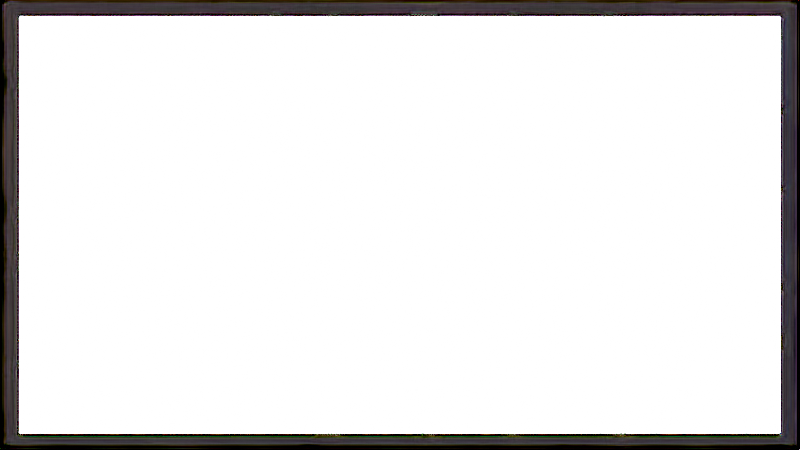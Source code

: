 # Source: backdrop.blend  (saved by Blender 4.3.34; exported with 4.5.12 LTS)
import bpy
from mathutils import Matrix  # noqa: F401  (used for matrix-valued properties, if any)

bpy.ops.wm.read_factory_settings(use_empty=True)
scene = bpy.context.scene
scene.name = 'Scene'

# ---- collections
col_collection = bpy.data.collections.new('Collection'); scene.collection.children.link(col_collection)

# ---- materials (node trees are filled in below, after node groups)
mat_material_001 = bpy.data.materials.new('Material.001')

# ---- material node trees
mat_material_001.use_nodes = True; mat_material_001.node_tree.nodes.clear()
_N = mat_material_001.node_tree.nodes; _L = mat_material_001.node_tree.links
n0 = _N.new('ShaderNodeBsdfPrincipled'); n0.name = 'Principled BSDF'; n0.location = (437, 298)
n0.inputs[2].default_value = 0.0
n1 = _N.new('ShaderNodeOutputMaterial'); n1.name = 'Material Output'; n1.location = (774, 298)
n2 = _N.new('ShaderNodeVectorMath'); n2.name = 'Vector Math'; n2.location = (-591, 157)
n2.operation = 'DISTANCE'
n3 = _N.new('ShaderNodeMapping'); n3.name = 'Mapping'; n3.location = (-824, 171)
n4 = _N.new('ShaderNodeTexCoord'); n4.name = 'Texture Coordinate'; n4.location = (-1004, 171)
n5 = _N.new('ShaderNodeVectorMath'); n5.name = 'Vector Math.001'; n5.location = (-411, 181)
n5.operation = 'MULTIPLY'
n5.inputs[1].default_value = (0.2, 0.2, 0.2)
n6 = _N.new('ShaderNodeMix'); n6.name = 'Mix'; n6.location = (208, 232)
n6.data_type = 'RGBA'
n6.clamp_factor = False
n6.inputs[6].default_value = (0.0, 0.0, 0.0, 1.0)
n7 = _N.new('ShaderNodeValToRGB'); n7.name = 'Color Ramp'; n7.location = (-204, 218)
while len(n7.color_ramp.elements) > 1: n7.color_ramp.elements.remove(n7.color_ramp.elements[-1])
n7.color_ramp.elements[0].position = 0.0; n7.color_ramp.elements[0].color = (1.0, 1.0, 1.0, 1.0)
_e = n7.color_ramp.elements.new(0.3864); _e.color = (0.3957, 0.3957, 0.3957, 1.0)
n8 = _N.new('ShaderNodeTexNoise'); n8.name = 'Noise Texture'; n8.location = (-1026, -226)
n8.noise_dimensions = '4D'
n8.inputs[2].default_value = 8.0
n8.inputs[3].default_value = 0.0
n9 = _N.new('ShaderNodeMapping'); n9.name = 'Mapping.001'; n9.location = (-1249, -265)
n10 = _N.new('ShaderNodeTexCoord'); n10.name = 'Texture Coordinate.001'; n10.location = (-1429, -265)
n11 = _N.new('ShaderNodeValToRGB'); n11.name = 'Color Ramp.001'; n11.location = (-765, -328)
n11.color_ramp.interpolation = 'CONSTANT'
while len(n11.color_ramp.elements) > 1: n11.color_ramp.elements.remove(n11.color_ramp.elements[-1])
n11.color_ramp.elements[0].position = 0.0; n11.color_ramp.elements[0].color = (0.0, 0.0, 0.0, 1.0)
_e = n11.color_ramp.elements.new(0.2); _e.color = (0.01488, 0.0, 0.01113, 1.0)
_e = n11.color_ramp.elements.new(0.4); _e.color = (0.02264, 0.0, 0.03474, 1.0)
_e = n11.color_ramp.elements.new(0.6); _e.color = (0.06866, 0.06866, 0.06866, 1.0)
_e = n11.color_ramp.elements.new(0.8); _e.color = (0.0842, 0.0, 0.06504, 1.0)
_e = n11.color_ramp.elements.new(1.0); _e.color = (1.0, 1.0, 1.0, 1.0)
n12 = _N.new('ShaderNodeMix'); n12.name = 'Mix.001'; n12.location = (-455, -179)
n12.data_type = 'RGBA'
n13 = _N.new('ShaderNodeRGB'); n13.name = 'RGB'; n13.location = (-641, -139)
n13.outputs[0].default_value = (0.02001, 0.0, 0.1565, 1.0)
n14 = _N.new('ShaderNodeBrightContrast'); n14.name = 'Brightness/Contrast'; n14.location = (-232, -93)
n14.inputs[1].default_value = -0.03
n15 = _N.new('ShaderNodeHueSaturation'); n15.name = 'Hue/Saturation/Value'; n15.location = (-50, -59)
n15.inputs[1].default_value = 1.08
n15.inputs[2].default_value = 0.73
_L.new(n3.outputs[0], n2.inputs[0])
_L.new(n4.outputs[3], n3.inputs[0])
_L.new(n2.outputs[1], n5.inputs[0])
_L.new(n7.outputs[0], n6.inputs[0])
_L.new(n5.outputs[0], n7.inputs[0])
_L.new(n9.outputs[0], n8.inputs[0])
_L.new(n10.outputs[3], n9.inputs[0])
_L.new(n8.outputs[0], n11.inputs[0])
_L.new(n11.outputs[0], n12.inputs[7])
_L.new(n13.outputs[0], n12.inputs[6])
_L.new(n12.outputs[2], n14.inputs[0])
_L.new(n14.outputs[0], n15.inputs[4])
_L.new(n15.outputs[0], n6.inputs[7])
_L.new(n6.outputs[2], n0.inputs[0])
_L.new(n0.outputs[0], n1.inputs[0])
n1.is_active_output = True

# ---- world
world_world = bpy.data.worlds.new('World'); scene.world = world_world
world_world.use_nodes = True; world_world.node_tree.nodes.clear()
_N = world_world.node_tree.nodes; _L = world_world.node_tree.links
n0 = _N.new('ShaderNodeOutputWorld'); n0.name = 'World Output'; n0.location = (300, 300)
n1 = _N.new('ShaderNodeBackground'); n1.name = 'Background'; n1.location = (10, 300)
n1.inputs[0].default_value = (0.05088, 0.05088, 0.05088, 1.0)
_L.new(n1.outputs[0], n0.inputs[0])
n0.is_active_output = True
world_world.color = (0.05088, 0.05088, 0.05088)
world_world.sun_shadow_jitter_overblur = 0.0

# ---- cameras
cam_camera_001 = bpy.data.cameras.new('Camera.001')
cam_camera_001.type = 'ORTHO'
cam_camera_001.ortho_scale = 5.0

# ---- lights
light_point = bpy.data.lights.new('Point', 'SUN')
light_point.energy = 8.0

# ---- meshes
me_plane = bpy.data.meshes.new('Plane')
me_plane.from_pydata([(-1.0, -1.0, 0.0), (1.0, -1.0, 0.0), (-1.0, 1.0, 0.0), (1.0, 1.0, 0.0)], [], [(0, 1, 3, 2)])
_uv = me_plane.uv_layers.new(name='UVMap')
_uv.uv.foreach_set('vector', [0.0, 0.0, 1.0, 0.0, 1.0, 1.0, 0.0, 1.0])
me_plane.materials.append(mat_material_001)
me_plane.update()

# ---- objects
ob_empty = bpy.data.objects.new('Empty', None)
ob_camera = bpy.data.objects.new('Camera', cam_camera_001)
ob_plane = bpy.data.objects.new('Plane', me_plane)
ob_point = bpy.data.objects.new('Point', light_point)

# ---- transforms, parenting, visibility, modifiers, constraints
ob_empty.location = (0.0, 0.0, -2.0)
ob_empty.empty_display_type = 'IMAGE'
ob_empty.empty_display_size = 5.0
ob_camera.location = (0.0, 0.0, 3.0)
ob_plane.location = (0.0, 0.0, -1.0)
ob_plane.scale = (2.374, 1.298, 1.0)
ob_point.location = (-0.3405, 0.068, -0.8044)

# ---- collection membership
col_collection.objects.link(ob_empty)
col_collection.objects.link(ob_camera)
col_collection.objects.link(ob_plane)
col_collection.objects.link(ob_point)

# ---- scene / render settings (as saved in the file)
scene.camera = ob_camera
scene.frame_start = 1; scene.frame_end = 250; scene.frame_set(1)
scene.render.engine = 'BLENDER_EEVEE_NEXT'
scene.render.resolution_x = 1280
scene.render.resolution_y = 720
bpy.context.view_layer.update()
